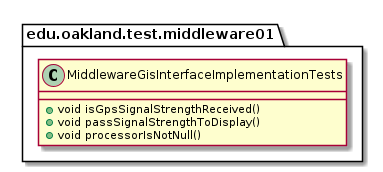

The diagram above was rendered by PlantUML. Its source (embedded in the PNG):
@startuml MiddlewareGisInterfaceImplementationTests

package edu.oakland.test.middleware01 {
  class MiddlewareGisInterfaceImplementationTests {
    + void isGpsSignalStrengthReceived()
    + void passSignalStrengthToDisplay()
    + void processorIsNotNull()
  }
}

@enduml